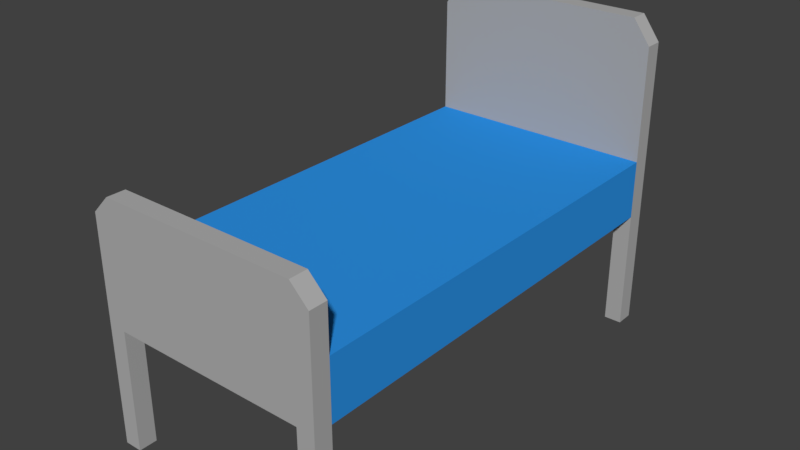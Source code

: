 # Source: bed.blend  (saved by Blender 2.79.0; exported with 4.5.12 LTS)
import bpy
from mathutils import Matrix  # noqa: F401  (used for matrix-valued properties, if any)

bpy.ops.wm.read_factory_settings(use_empty=True)
scene = bpy.context.scene
scene.name = 'Scene'

# ---- collections
col_collection_1 = bpy.data.collections.new('Collection 1'); scene.collection.children.link(col_collection_1)

# ---- materials (node trees are filled in below, after node groups)
mat_material_001 = bpy.data.materials.new('Material.001')
mat_material_001.alpha_threshold = 0.0
mat_material_001.use_transparent_shadow = False
mat_material_001.diffuse_color = (0.02705, 0.2921, 0.8, 1.0)
mat_material_001.roughness = 0.5
mat_material_002 = bpy.data.materials.new('Material.002')
mat_material_002.alpha_threshold = 0.0
mat_material_002.use_transparent_shadow = False
mat_material_002.diffuse_color = (0.4339, 0.4339, 0.4339, 1.0)
mat_material_002.roughness = 0.5

# ---- material node trees

# ---- world
world_world = bpy.data.worlds.new('World'); scene.world = world_world
world_world.color = (0.05088, 0.05088, 0.05088)
world_world.use_sun_shadow = False
world_world.sun_shadow_jitter_overblur = 0.0
world_world.cycles.sampling_method = 'MANUAL'

# ---- meshes
me_bedmesh = bpy.data.meshes.new('BedMesh')
me_bedmesh.from_pydata([(1.769, 1.915, 1.826), (1.769, 1.915, 2.727), (1.769, -5.216, 1.826), (1.769, -5.216, 2.727), (-1.769, 1.915, 1.826), (-1.769, 1.915, 2.727), (-1.769, -5.216, 1.826), (-1.769, -5.216, 2.727), (1.769, -4.939, 1.826), (1.769, 1.637, 1.826), (1.769, 1.637, 2.727), (1.769, -4.939, 2.727), (-1.769, 1.637, 1.826), (-1.769, -4.939, 1.826), (-1.769, -4.939, 2.727), (-1.769, 1.637, 2.727), (-1.5, -5.216, 1.826), (1.5, -5.216, 1.826), (1.5, -5.216, 2.727), (-1.5, -5.216, 2.727), (1.5, 1.915, 1.826), (-1.5, 1.915, 1.826), (-1.5, 1.915, 2.727), (1.5, 1.915, 2.727), (1.5, -4.939, 2.727), (-1.5, -4.939, 2.727), (1.5, 1.637, 2.727), (-1.5, 1.637, 2.727), (-1.5, -4.939, 1.826), (1.5, -4.939, 1.826), (-1.5, 1.637, 1.826), (1.5, 1.637, 1.826), (1.769, 1.637, -0.02748), (1.769, 1.915, -0.02748), (1.5, -5.216, -0.02748), (1.769, -5.216, -0.02748), (-1.769, -4.939, -0.02748), (-1.769, -5.216, -0.02748), (-1.5, 1.915, -0.02748), (-1.769, 1.915, -0.02748), (1.769, -4.939, -0.02748), (-1.769, 1.637, -0.02748), (1.5, -4.939, -0.02748), (1.5, 1.637, -0.02748), (-1.5, -5.216, -0.02748), (1.5, 1.915, -0.02748), (-1.5, -4.939, -0.02748), (-1.5, 1.637, -0.02748), (-1.769, 1.637, 4.48), (-1.769, 1.915, 4.48), (1.5, 1.915, 4.847), (1.769, 1.915, 4.48), (1.769, 1.637, 4.48), (-1.5, 1.637, 4.847), (-1.5, 1.915, 4.847), (1.5, 1.637, 4.847), (1.769, -4.939, 3.412), (1.769, -5.216, 3.412), (-1.5, -5.216, 3.686), (-1.769, -5.216, 3.412), (-1.769, -4.939, 3.412), (-1.5, -4.939, 3.686), (1.5, -5.216, 3.686), (1.5, -4.939, 3.686)], [], [(8, 11, 3, 2), (16, 19, 7, 6), (12, 15, 5, 4), (20, 23, 1, 0), (6, 13, 36, 37), (15, 27, 53, 48), (14, 7, 59, 60), (24, 11, 10, 26), (16, 6, 37, 44), (28, 13, 12, 30), (6, 7, 14, 13), (13, 14, 15, 12), (0, 1, 10, 9), (9, 10, 11, 8), (8, 29, 31, 9), (29, 28, 30, 31), (30, 12, 41, 47), (17, 16, 28, 29), (14, 25, 27, 15), (25, 24, 26, 27), (25, 14, 60, 61), (19, 18, 62, 58), (22, 5, 49, 54), (10, 1, 51, 52), (8, 2, 35, 40), (31, 30, 21, 20), (4, 5, 22, 21), (21, 22, 23, 20), (2, 3, 18, 17), (17, 18, 19, 16), (47, 41, 39, 38), (44, 37, 36, 46), (35, 34, 42, 40), (32, 43, 45, 33), (29, 8, 40, 42), (0, 9, 32, 33), (9, 31, 43, 32), (12, 4, 39, 41), (17, 29, 42, 34), (31, 20, 45, 43), (20, 0, 33, 45), (28, 16, 44, 46), (4, 21, 38, 39), (13, 28, 46, 36), (21, 30, 47, 38), (2, 17, 34, 35), (55, 52, 51, 50), (48, 53, 54, 49), (53, 55, 50, 54), (5, 15, 48, 49), (27, 26, 55, 53), (23, 22, 54, 50), (1, 23, 50, 51), (26, 10, 52, 55), (62, 57, 56, 63), (59, 58, 61, 60), (58, 62, 63, 61), (7, 19, 58, 59), (11, 24, 63, 56), (18, 3, 57, 62), (24, 25, 61, 63), (3, 11, 56, 57)])
me_bedmesh.polygons.foreach_set('material_index', [1, 1, 1, 1, 1, 1, 1, 0, 1, 1, 1, 0, 1, 0, 1, 1, 1, 1, 0, 0, 1, 1, 1, 1, 1, 1, 1, 1, 1, 1, 1, 1, 1, 1, 1, 1, 1, 1, 1, 1, 1, 1, 1, 1, 1, 1, 1, 1, 1, 1, 1, 1, 1, 1, 1, 1, 1, 1, 1, 1, 1, 1])
me_bedmesh.materials.append(mat_material_001)
me_bedmesh.materials.append(mat_material_002)
me_bedmesh.use_remesh_preserve_volume = False
me_bedmesh.use_remesh_preserve_attributes = False
me_bedmesh.use_mirror_vertex_groups = False
me_bedmesh.update()

# ---- objects
ob_bed = bpy.data.objects.new('Bed', me_bedmesh)

# ---- transforms, parenting, visibility, modifiers, constraints
ob_bed.location = (0.0, 0.0, 0.0)
ob_bed.lineart.crease_threshold = 0.0

# ---- collection membership
col_collection_1.objects.link(ob_bed)

# ---- scene / render settings (as saved in the file)
scene.frame_start = 1; scene.frame_end = 250; scene.frame_set(1)
scene.render.engine = 'BLENDER_EEVEE_NEXT'
scene.render.resolution_percentage = 50
scene.render.dither_intensity = 0.0
scene.cycles.use_denoising = False
scene.cycles.samples = 128
scene.cycles.sampling_pattern = 'TABULATED_SOBOL'
scene.cycles.use_adaptive_sampling = False
scene.cycles.use_light_tree = False
scene.cycles.blur_glossy = 0.0
scene.cycles.sample_clamp_indirect = 0.0
scene.view_settings.view_transform = 'Standard'
bpy.context.view_layer.update()

# ---- added for rendering (the .blend has no active camera and no usable light): camera, sun
cam_auto = bpy.data.cameras.new('AutoCamera')
cam_auto.lens = 50.0
cam_auto.sensor_width = 36.0
cam_auto.clip_end = 1000.0
ob_auto_camera = bpy.data.objects.new('AutoCamera', cam_auto)
scene.collection.objects.link(ob_auto_camera)
ob_auto_camera.location = (8.63612, -12.0141, 9.31847)
ob_auto_camera.rotation_euler = (1.09748, -7.21219e-08, 0.694738)
scene.camera = ob_auto_camera
light_auto_sun = bpy.data.lights.new('AutoSun', 'SUN')
light_auto_sun.energy = 3.0
light_auto_sun.angle = 0.0523599
ob_auto_sun = bpy.data.objects.new('AutoSun', light_auto_sun)
scene.collection.objects.link(ob_auto_sun)
ob_auto_sun.rotation_euler = (0.872665, 0.174533, 0.523599)
bpy.context.view_layer.update()
